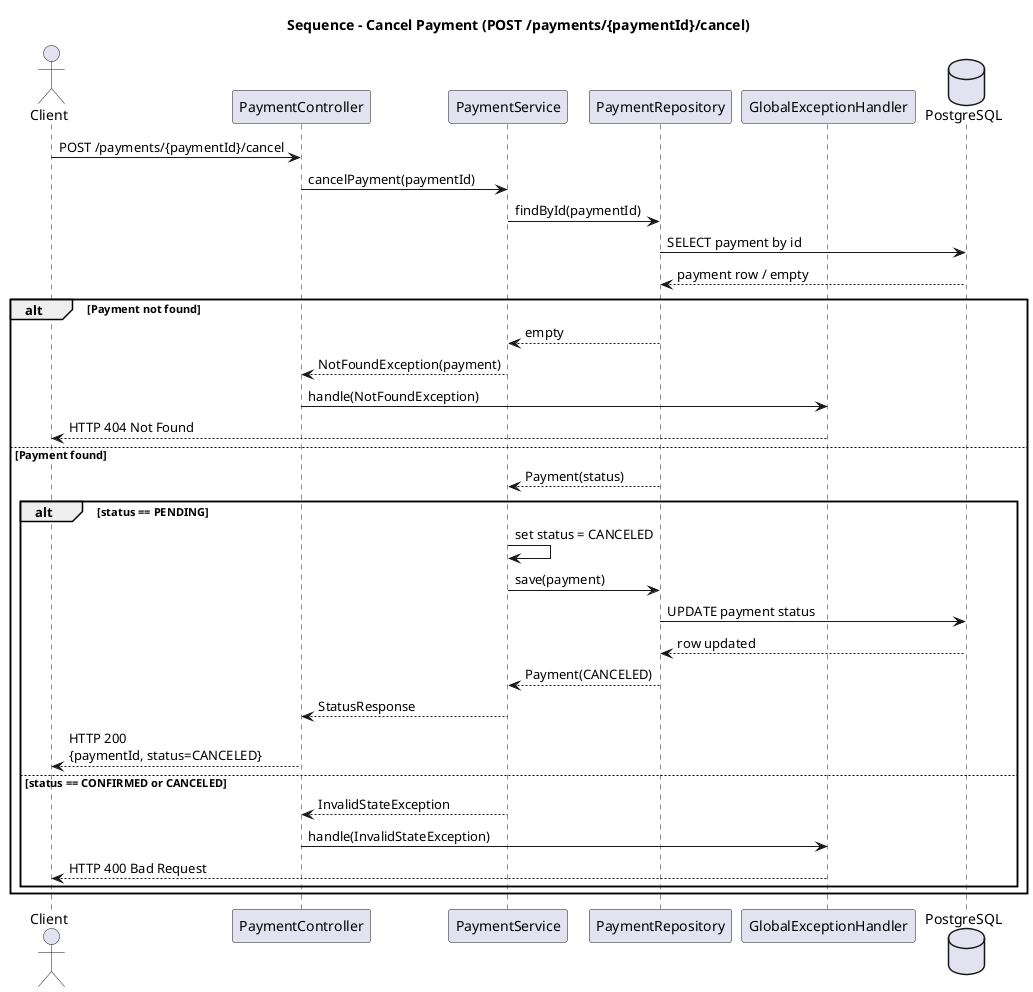

The diagram above was rendered by PlantUML. Its source (embedded in the PNG):
@startuml
title Sequence - Cancel Payment (POST /payments/{paymentId}/cancel)

actor Client
participant "PaymentController" as Controller
participant "PaymentService" as Service
participant "PaymentRepository" as PaymentRepo
participant "GlobalExceptionHandler" as ErrorHandler
database "PostgreSQL" as DB

Client -> Controller : POST /payments/{paymentId}/cancel
Controller -> Service : cancelPayment(paymentId)
Service -> PaymentRepo : findById(paymentId)
PaymentRepo -> DB : SELECT payment by id
DB --> PaymentRepo : payment row / empty

alt Payment not found
  PaymentRepo --> Service : empty
  Service --> Controller : NotFoundException(payment)
  Controller -> ErrorHandler : handle(NotFoundException)
  ErrorHandler --> Client : HTTP 404 Not Found
else Payment found
  PaymentRepo --> Service : Payment(status)

  alt status == PENDING
    Service -> Service : set status = CANCELED
    Service -> PaymentRepo : save(payment)
    PaymentRepo -> DB : UPDATE payment status
    DB --> PaymentRepo : row updated
    PaymentRepo --> Service : Payment(CANCELED)
    Service --> Controller : StatusResponse
    Controller --> Client : HTTP 200\n{paymentId, status=CANCELED}
  else status == CONFIRMED or CANCELED
    Service --> Controller : InvalidStateException
    Controller -> ErrorHandler : handle(InvalidStateException)
    ErrorHandler --> Client : HTTP 400 Bad Request
  end
end

@enduml